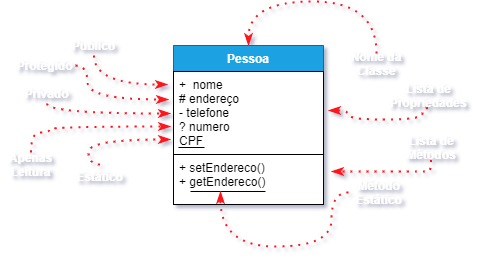

The diagram above was exported from draw.io. Its source (the exported page's mxGraphModel, read from the mxfile embedded in the PNG):
<mxGraphModel dx="825" dy="318" grid="0" gridSize="10" guides="1" tooltips="1" connect="1" arrows="1" fold="1" page="1" pageScale="1" pageWidth="827" pageHeight="1169" math="0" shadow="1">
  <root>
    <mxCell id="0" />
    <mxCell id="1" parent="0" />
    <mxCell id="2" value="" style="group" vertex="1" connectable="0" parent="1">
      <mxGeometry x="288" y="485" width="150" height="159" as="geometry" />
    </mxCell>
    <mxCell id="3" value="Pessoa" style="swimlane;fontStyle=1;align=center;verticalAlign=top;childLayout=stackLayout;horizontal=1;startSize=26;horizontalStack=0;resizeParent=1;resizeParentMax=0;resizeLast=0;collapsible=1;marginBottom=0;fillColor=#1ba1e2;strokeColor=#006EAF;fontColor=#ffffff;" vertex="1" parent="2">
      <mxGeometry width="150" height="111" as="geometry">
        <mxRectangle x="170" y="120" width="70" height="26" as="alternateBounds" />
      </mxGeometry>
    </mxCell>
    <mxCell id="4" value="+  nome&#10;# endereço&#10;- telefone&#10;? numero&#10;CPF&#10;" style="text;align=left;verticalAlign=top;spacingLeft=4;spacingRight=4;overflow=hidden;rotatable=0;points=[[0,0.5],[1,0.5]];portConstraint=eastwest;fillColor=#ffffff;strokeColor=#000000;fontStyle=0" vertex="1" parent="3">
      <mxGeometry y="26" width="150" height="85" as="geometry" />
    </mxCell>
    <mxCell id="5" value="" style="endArrow=none;html=1;shadow=0;" edge="1" parent="3">
      <mxGeometry width="50" height="50" relative="1" as="geometry">
        <mxPoint x="31" y="102" as="sourcePoint" />
        <mxPoint x="5" y="102" as="targetPoint" />
      </mxGeometry>
    </mxCell>
    <mxCell id="6" value="+ setEndereco()&#10;+ getEndereco()&#10;" style="text;align=left;verticalAlign=top;spacingLeft=4;spacingRight=4;overflow=hidden;rotatable=0;points=[[0,0.5],[1,0.5]];portConstraint=eastwest;fillColor=#ffffff;strokeColor=#000000;" vertex="1" parent="2">
      <mxGeometry y="109" width="150" height="50" as="geometry" />
    </mxCell>
    <mxCell id="7" value="" style="endArrow=none;html=1;shadow=0;exitX=0.613;exitY=0.74;exitDx=0;exitDy=0;exitPerimeter=0;" edge="1" parent="2" source="6">
      <mxGeometry width="50" height="50" relative="1" as="geometry">
        <mxPoint x="43" y="146" as="sourcePoint" />
        <mxPoint x="17" y="146" as="targetPoint" />
      </mxGeometry>
    </mxCell>
    <mxCell id="8" value="" style="endArrow=classicThin;dashed=1;html=1;dashPattern=1 3;strokeWidth=2;shadow=0;endFill=1;entryX=0.5;entryY=0;entryDx=0;entryDy=0;edgeStyle=orthogonalEdgeStyle;curved=1;strokeColor=#FF141C;exitX=0.5;exitY=0;exitDx=0;exitDy=0;" edge="1" source="9" target="3" parent="1">
      <mxGeometry width="50" height="50" relative="1" as="geometry">
        <mxPoint x="339" y="417" as="sourcePoint" />
        <mxPoint x="221" y="534" as="targetPoint" />
        <Array as="points">
          <mxPoint x="491" y="441" />
          <mxPoint x="363" y="441" />
        </Array>
      </mxGeometry>
    </mxCell>
    <mxCell id="9" value="Nome da Classe" style="text;html=1;fillColor=none;align=center;verticalAlign=middle;whiteSpace=wrap;rounded=0;fontStyle=1;fontColor=#FFFFFF;" vertex="1" parent="1">
      <mxGeometry x="458" y="493" width="66" height="20" as="geometry" />
    </mxCell>
    <mxCell id="10" value="" style="endArrow=classicThin;dashed=1;html=1;dashPattern=1 3;strokeWidth=2;shadow=0;endFill=1;edgeStyle=orthogonalEdgeStyle;curved=1;strokeColor=#FF141C;anchorPointDirection=1;comic=0;fixDash=0;noJump=0;arcSize=24;" edge="1" source="11" parent="1">
      <mxGeometry width="50" height="50" relative="1" as="geometry">
        <mxPoint x="240" y="490" as="sourcePoint" />
        <mxPoint x="282" y="524" as="targetPoint" />
        <Array as="points">
          <mxPoint x="209" y="524" />
        </Array>
      </mxGeometry>
    </mxCell>
    <mxCell id="11" value="Publico" style="text;html=1;fillColor=none;align=center;verticalAlign=middle;whiteSpace=wrap;rounded=0;fontStyle=1;fontColor=#FFFFFF;" vertex="1" parent="1">
      <mxGeometry x="178" y="475" width="61" height="20" as="geometry" />
    </mxCell>
    <mxCell id="12" value="" style="endArrow=classicThin;dashed=1;html=1;dashPattern=1 3;strokeWidth=2;shadow=0;endFill=1;edgeStyle=orthogonalEdgeStyle;curved=1;strokeColor=#FF141C;anchorPointDirection=1;comic=0;fixDash=0;noJump=0;arcSize=24;" edge="1" source="13" parent="1">
      <mxGeometry width="50" height="50" relative="1" as="geometry">
        <mxPoint x="233" y="529" as="sourcePoint" />
        <mxPoint x="283" y="539" as="targetPoint" />
        <Array as="points">
          <mxPoint x="202" y="539" />
        </Array>
      </mxGeometry>
    </mxCell>
    <mxCell id="13" value="Protegido" style="text;html=1;fillColor=none;align=center;verticalAlign=middle;whiteSpace=wrap;rounded=0;fontStyle=1;fontColor=#FFFFFF;" vertex="1" parent="1">
      <mxGeometry x="129" y="495" width="61" height="20" as="geometry" />
    </mxCell>
    <mxCell id="14" value="" style="endArrow=classicThin;dashed=1;html=1;dashPattern=1 3;strokeWidth=2;shadow=0;endFill=1;edgeStyle=orthogonalEdgeStyle;curved=1;strokeColor=#FF141C;anchorPointDirection=1;comic=0;fixDash=0;noJump=0;arcSize=24;exitX=0.5;exitY=1;exitDx=0;exitDy=0;" edge="1" source="15" parent="1">
      <mxGeometry width="50" height="50" relative="1" as="geometry">
        <mxPoint x="230" y="554" as="sourcePoint" />
        <mxPoint x="285" y="553" as="targetPoint" />
        <Array as="points">
          <mxPoint x="162" y="553" />
        </Array>
      </mxGeometry>
    </mxCell>
    <mxCell id="15" value="Privado" style="text;html=1;fillColor=none;align=center;verticalAlign=middle;whiteSpace=wrap;rounded=0;fontStyle=1;fontColor=#FFFFFF;" vertex="1" parent="1">
      <mxGeometry x="131" y="523" width="61" height="20" as="geometry" />
    </mxCell>
    <mxCell id="16" value="" style="endArrow=classicThin;dashed=1;html=1;dashPattern=1 3;strokeWidth=2;shadow=0;endFill=1;edgeStyle=orthogonalEdgeStyle;curved=1;strokeColor=#FF141C;anchorPointDirection=1;comic=0;fixDash=0;noJump=0;arcSize=24;exitX=0.5;exitY=0;exitDx=0;exitDy=0;" edge="1" source="17" parent="1">
      <mxGeometry width="50" height="50" relative="1" as="geometry">
        <mxPoint x="225" y="583" as="sourcePoint" />
        <mxPoint x="285" y="566" as="targetPoint" />
        <Array as="points">
          <mxPoint x="146" y="572" />
          <mxPoint x="164" y="572" />
          <mxPoint x="164" y="566" />
        </Array>
      </mxGeometry>
    </mxCell>
    <mxCell id="17" value="Apenas Leitura" style="text;html=1;fillColor=none;align=center;verticalAlign=middle;whiteSpace=wrap;rounded=0;fontStyle=1;fontColor=#FFFFFF;" vertex="1" parent="1">
      <mxGeometry x="115" y="592" width="61" height="24" as="geometry" />
    </mxCell>
    <mxCell id="18" value="" style="endArrow=classicThin;dashed=1;html=1;dashPattern=1 3;strokeWidth=2;shadow=0;endFill=1;edgeStyle=orthogonalEdgeStyle;curved=1;strokeColor=#FF141C;anchorPointDirection=1;comic=0;fixDash=0;noJump=0;arcSize=24;exitX=0.5;exitY=0;exitDx=0;exitDy=0;" edge="1" source="19" parent="1">
      <mxGeometry width="50" height="50" relative="1" as="geometry">
        <mxPoint x="264" y="596" as="sourcePoint" />
        <mxPoint x="285" y="579" as="targetPoint" />
        <Array as="points">
          <mxPoint x="203" y="604" />
          <mxPoint x="203" y="579" />
        </Array>
      </mxGeometry>
    </mxCell>
    <mxCell id="19" value="Estático" style="text;html=1;fillColor=none;align=center;verticalAlign=middle;whiteSpace=wrap;rounded=0;fontStyle=1;fontColor=#FFFFFF;" vertex="1" parent="1">
      <mxGeometry x="184" y="604" width="61" height="24" as="geometry" />
    </mxCell>
    <mxCell id="20" value="" style="endArrow=classicThin;dashed=1;html=1;dashPattern=1 3;strokeWidth=2;shadow=0;endFill=1;strokeColor=#FF141C;anchorPointDirection=1;comic=0;fixDash=0;noJump=0;arcSize=24;exitX=0;exitY=0.5;exitDx=0;exitDy=0;edgeStyle=orthogonalEdgeStyle;curved=1;" edge="1" source="21" parent="1">
      <mxGeometry width="50" height="50" relative="1" as="geometry">
        <mxPoint x="500" y="661" as="sourcePoint" />
        <mxPoint x="335" y="631" as="targetPoint" />
        <Array as="points">
          <mxPoint x="446" y="686" />
          <mxPoint x="335" y="686" />
        </Array>
      </mxGeometry>
    </mxCell>
    <mxCell id="21" value="Método Estático" style="text;html=1;fillColor=none;align=center;verticalAlign=middle;whiteSpace=wrap;rounded=0;fontStyle=1;fontColor=#FFFFFF;" vertex="1" parent="1">
      <mxGeometry x="463" y="620" width="61" height="24" as="geometry" />
    </mxCell>
    <mxCell id="22" value="" style="endArrow=classicThin;dashed=1;html=1;dashPattern=1 3;strokeWidth=2;shadow=0;endFill=1;edgeStyle=orthogonalEdgeStyle;curved=1;strokeColor=#FF141C;exitX=0.492;exitY=1.119;exitDx=0;exitDy=0;exitPerimeter=0;" edge="1" source="23" parent="1">
      <mxGeometry width="50" height="50" relative="1" as="geometry">
        <mxPoint x="379" y="473" as="sourcePoint" />
        <mxPoint x="443" y="550" as="targetPoint" />
        <Array as="points">
          <mxPoint x="537" y="559" />
          <mxPoint x="463" y="559" />
          <mxPoint x="463" y="550" />
        </Array>
      </mxGeometry>
    </mxCell>
    <mxCell id="23" value="Lista de Propriedades" style="text;html=1;fillColor=none;align=center;verticalAlign=middle;whiteSpace=wrap;rounded=0;fontStyle=1;fontColor=#FFFFFF;" vertex="1" parent="1">
      <mxGeometry x="510" y="525" width="66" height="20" as="geometry" />
    </mxCell>
    <mxCell id="24" value="" style="endArrow=classicThin;dashed=1;html=1;dashPattern=1 3;strokeWidth=2;shadow=0;endFill=1;edgeStyle=orthogonalEdgeStyle;curved=1;strokeColor=#FF141C;exitX=0.492;exitY=1.119;exitDx=0;exitDy=0;exitPerimeter=0;" edge="1" source="25" parent="1">
      <mxGeometry width="50" height="50" relative="1" as="geometry">
        <mxPoint x="382" y="525" as="sourcePoint" />
        <mxPoint x="446" y="611" as="targetPoint" />
        <Array as="points">
          <mxPoint x="540" y="611" />
          <mxPoint x="466" y="611" />
          <mxPoint x="466" y="602" />
        </Array>
      </mxGeometry>
    </mxCell>
    <mxCell id="25" value="Lista de Métodos" style="text;html=1;fillColor=none;align=center;verticalAlign=middle;whiteSpace=wrap;rounded=0;fontStyle=1;fontColor=#FFFFFF;" vertex="1" parent="1">
      <mxGeometry x="513" y="577" width="66" height="20" as="geometry" />
    </mxCell>
  </root>
</mxGraphModel>